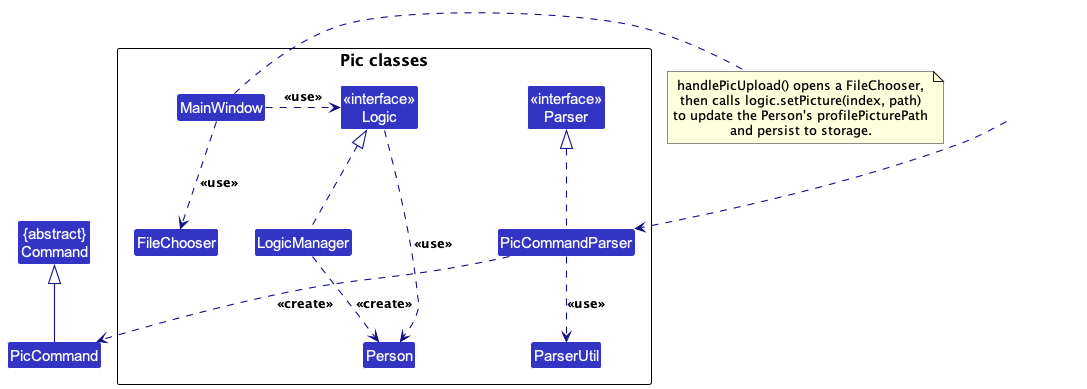

The diagram above was rendered by PlantUML. Its source (embedded in the PNG):
@startuml
!include style.puml
skinparam arrowThickness 1.1
skinparam arrowColor LOGIC_COLOR_T4
skinparam classBackgroundColor LOGIC_COLOR

' Toggle dark/light mode: uncomment the line below for dark mode
'!define DARK_MODE

!ifdef DARK_MODE
skinparam backgroundColor #1F1F1F
skinparam Package {
    BackgroundColor #2D2D2D
}
!else
skinparam backgroundColor #FFFFFF
skinparam Package {
    BackgroundColor #FFFFFF
}
!endif

Class "{abstract}\nCommand" as Command
Class PicCommand

package "Pic classes"{
Class "<<interface>>\nParser" as Parser
Class PicCommandParser
Class ParserUtil
Class MainWindow
Class LogicManager
Class "<<interface>>\nLogic" as Logic
Class FileChooser
Class Person
}

Class HiddenOutside #FFFFFF
HiddenOutside ..> PicCommandParser

PicCommand -up-|> Command
PicCommandParser .up.|> Parser
PicCommandParser ..> PicCommand : <<create>>
PicCommandParser ..> ParserUtil : <<use>>
MainWindow .right.> Logic : <<use>>
LogicManager .up.|> Logic
MainWindow ..> FileChooser : <<use>>
Logic ..> Person : <<use>>
LogicManager ..> Person : <<create>>

note right of MainWindow
  handlePicUpload() opens a FileChooser,
  then calls logic.setPicture(index, path)
  to update the Person's profilePicturePath
  and persist to storage.
end note
@enduml